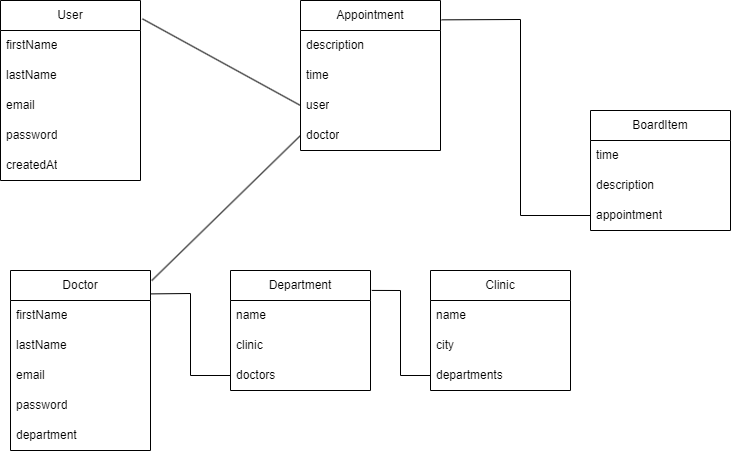

The diagram above was exported from draw.io. Its source (the exported page's mxGraphModel, read from the mxfile embedded in the PNG):
<mxGraphModel dx="1444" dy="749" grid="1" gridSize="10" guides="1" tooltips="1" connect="1" arrows="1" fold="1" page="1" pageScale="1" pageWidth="1600" pageHeight="900" math="0" shadow="0">
  <root>
    <mxCell id="0" />
    <mxCell id="1" parent="0" />
    <mxCell id="gkZir1Q-LJHSdrEj4E6u-1" value="User" style="swimlane;fontStyle=0;childLayout=stackLayout;horizontal=1;startSize=30;horizontalStack=0;resizeParent=1;resizeParentMax=0;resizeLast=0;collapsible=1;marginBottom=0;whiteSpace=wrap;html=1;" vertex="1" parent="1">
      <mxGeometry x="170" y="80" width="140" height="180" as="geometry" />
    </mxCell>
    <mxCell id="gkZir1Q-LJHSdrEj4E6u-2" value="firstName" style="text;strokeColor=none;fillColor=none;align=left;verticalAlign=middle;spacingLeft=4;spacingRight=4;overflow=hidden;points=[[0,0.5],[1,0.5]];portConstraint=eastwest;rotatable=0;whiteSpace=wrap;html=1;" vertex="1" parent="gkZir1Q-LJHSdrEj4E6u-1">
      <mxGeometry y="30" width="140" height="30" as="geometry" />
    </mxCell>
    <mxCell id="gkZir1Q-LJHSdrEj4E6u-3" value="lastName" style="text;strokeColor=none;fillColor=none;align=left;verticalAlign=middle;spacingLeft=4;spacingRight=4;overflow=hidden;points=[[0,0.5],[1,0.5]];portConstraint=eastwest;rotatable=0;whiteSpace=wrap;html=1;" vertex="1" parent="gkZir1Q-LJHSdrEj4E6u-1">
      <mxGeometry y="60" width="140" height="30" as="geometry" />
    </mxCell>
    <mxCell id="gkZir1Q-LJHSdrEj4E6u-4" value="email" style="text;strokeColor=none;fillColor=none;align=left;verticalAlign=middle;spacingLeft=4;spacingRight=4;overflow=hidden;points=[[0,0.5],[1,0.5]];portConstraint=eastwest;rotatable=0;whiteSpace=wrap;html=1;" vertex="1" parent="gkZir1Q-LJHSdrEj4E6u-1">
      <mxGeometry y="90" width="140" height="30" as="geometry" />
    </mxCell>
    <mxCell id="gkZir1Q-LJHSdrEj4E6u-6" value="password" style="text;strokeColor=none;fillColor=none;align=left;verticalAlign=middle;spacingLeft=4;spacingRight=4;overflow=hidden;points=[[0,0.5],[1,0.5]];portConstraint=eastwest;rotatable=0;whiteSpace=wrap;html=1;" vertex="1" parent="gkZir1Q-LJHSdrEj4E6u-1">
      <mxGeometry y="120" width="140" height="30" as="geometry" />
    </mxCell>
    <mxCell id="gkZir1Q-LJHSdrEj4E6u-7" value="createdAt" style="text;strokeColor=none;fillColor=none;align=left;verticalAlign=middle;spacingLeft=4;spacingRight=4;overflow=hidden;points=[[0,0.5],[1,0.5]];portConstraint=eastwest;rotatable=0;whiteSpace=wrap;html=1;" vertex="1" parent="gkZir1Q-LJHSdrEj4E6u-1">
      <mxGeometry y="150" width="140" height="30" as="geometry" />
    </mxCell>
    <mxCell id="gkZir1Q-LJHSdrEj4E6u-8" value="Doctor" style="swimlane;fontStyle=0;childLayout=stackLayout;horizontal=1;startSize=30;horizontalStack=0;resizeParent=1;resizeParentMax=0;resizeLast=0;collapsible=1;marginBottom=0;whiteSpace=wrap;html=1;" vertex="1" parent="1">
      <mxGeometry x="180" y="350" width="140" height="180" as="geometry" />
    </mxCell>
    <mxCell id="gkZir1Q-LJHSdrEj4E6u-9" value="firstName" style="text;strokeColor=none;fillColor=none;align=left;verticalAlign=middle;spacingLeft=4;spacingRight=4;overflow=hidden;points=[[0,0.5],[1,0.5]];portConstraint=eastwest;rotatable=0;whiteSpace=wrap;html=1;" vertex="1" parent="gkZir1Q-LJHSdrEj4E6u-8">
      <mxGeometry y="30" width="140" height="30" as="geometry" />
    </mxCell>
    <mxCell id="gkZir1Q-LJHSdrEj4E6u-10" value="lastName" style="text;strokeColor=none;fillColor=none;align=left;verticalAlign=middle;spacingLeft=4;spacingRight=4;overflow=hidden;points=[[0,0.5],[1,0.5]];portConstraint=eastwest;rotatable=0;whiteSpace=wrap;html=1;" vertex="1" parent="gkZir1Q-LJHSdrEj4E6u-8">
      <mxGeometry y="60" width="140" height="30" as="geometry" />
    </mxCell>
    <mxCell id="gkZir1Q-LJHSdrEj4E6u-11" value="email" style="text;strokeColor=none;fillColor=none;align=left;verticalAlign=middle;spacingLeft=4;spacingRight=4;overflow=hidden;points=[[0,0.5],[1,0.5]];portConstraint=eastwest;rotatable=0;whiteSpace=wrap;html=1;" vertex="1" parent="gkZir1Q-LJHSdrEj4E6u-8">
      <mxGeometry y="90" width="140" height="30" as="geometry" />
    </mxCell>
    <mxCell id="gkZir1Q-LJHSdrEj4E6u-12" value="password" style="text;strokeColor=none;fillColor=none;align=left;verticalAlign=middle;spacingLeft=4;spacingRight=4;overflow=hidden;points=[[0,0.5],[1,0.5]];portConstraint=eastwest;rotatable=0;whiteSpace=wrap;html=1;" vertex="1" parent="gkZir1Q-LJHSdrEj4E6u-8">
      <mxGeometry y="120" width="140" height="30" as="geometry" />
    </mxCell>
    <mxCell id="gkZir1Q-LJHSdrEj4E6u-13" value="department" style="text;strokeColor=none;fillColor=none;align=left;verticalAlign=middle;spacingLeft=4;spacingRight=4;overflow=hidden;points=[[0,0.5],[1,0.5]];portConstraint=eastwest;rotatable=0;whiteSpace=wrap;html=1;" vertex="1" parent="gkZir1Q-LJHSdrEj4E6u-8">
      <mxGeometry y="150" width="140" height="30" as="geometry" />
    </mxCell>
    <mxCell id="gkZir1Q-LJHSdrEj4E6u-14" value="Department" style="swimlane;fontStyle=0;childLayout=stackLayout;horizontal=1;startSize=30;horizontalStack=0;resizeParent=1;resizeParentMax=0;resizeLast=0;collapsible=1;marginBottom=0;whiteSpace=wrap;html=1;" vertex="1" parent="1">
      <mxGeometry x="400" y="350" width="140" height="120" as="geometry" />
    </mxCell>
    <mxCell id="gkZir1Q-LJHSdrEj4E6u-15" value="name" style="text;strokeColor=none;fillColor=none;align=left;verticalAlign=middle;spacingLeft=4;spacingRight=4;overflow=hidden;points=[[0,0.5],[1,0.5]];portConstraint=eastwest;rotatable=0;whiteSpace=wrap;html=1;" vertex="1" parent="gkZir1Q-LJHSdrEj4E6u-14">
      <mxGeometry y="30" width="140" height="30" as="geometry" />
    </mxCell>
    <mxCell id="gkZir1Q-LJHSdrEj4E6u-16" value="clinic" style="text;strokeColor=none;fillColor=none;align=left;verticalAlign=middle;spacingLeft=4;spacingRight=4;overflow=hidden;points=[[0,0.5],[1,0.5]];portConstraint=eastwest;rotatable=0;whiteSpace=wrap;html=1;" vertex="1" parent="gkZir1Q-LJHSdrEj4E6u-14">
      <mxGeometry y="60" width="140" height="30" as="geometry" />
    </mxCell>
    <mxCell id="gkZir1Q-LJHSdrEj4E6u-17" value="doctors" style="text;strokeColor=none;fillColor=none;align=left;verticalAlign=middle;spacingLeft=4;spacingRight=4;overflow=hidden;points=[[0,0.5],[1,0.5]];portConstraint=eastwest;rotatable=0;whiteSpace=wrap;html=1;" vertex="1" parent="gkZir1Q-LJHSdrEj4E6u-14">
      <mxGeometry y="90" width="140" height="30" as="geometry" />
    </mxCell>
    <mxCell id="gkZir1Q-LJHSdrEj4E6u-18" value="Clinic" style="swimlane;fontStyle=0;childLayout=stackLayout;horizontal=1;startSize=30;horizontalStack=0;resizeParent=1;resizeParentMax=0;resizeLast=0;collapsible=1;marginBottom=0;whiteSpace=wrap;html=1;" vertex="1" parent="1">
      <mxGeometry x="600" y="350" width="140" height="120" as="geometry" />
    </mxCell>
    <mxCell id="gkZir1Q-LJHSdrEj4E6u-19" value="name" style="text;strokeColor=none;fillColor=none;align=left;verticalAlign=middle;spacingLeft=4;spacingRight=4;overflow=hidden;points=[[0,0.5],[1,0.5]];portConstraint=eastwest;rotatable=0;whiteSpace=wrap;html=1;" vertex="1" parent="gkZir1Q-LJHSdrEj4E6u-18">
      <mxGeometry y="30" width="140" height="30" as="geometry" />
    </mxCell>
    <mxCell id="gkZir1Q-LJHSdrEj4E6u-20" value="city" style="text;strokeColor=none;fillColor=none;align=left;verticalAlign=middle;spacingLeft=4;spacingRight=4;overflow=hidden;points=[[0,0.5],[1,0.5]];portConstraint=eastwest;rotatable=0;whiteSpace=wrap;html=1;" vertex="1" parent="gkZir1Q-LJHSdrEj4E6u-18">
      <mxGeometry y="60" width="140" height="30" as="geometry" />
    </mxCell>
    <mxCell id="gkZir1Q-LJHSdrEj4E6u-21" value="departments" style="text;strokeColor=none;fillColor=none;align=left;verticalAlign=middle;spacingLeft=4;spacingRight=4;overflow=hidden;points=[[0,0.5],[1,0.5]];portConstraint=eastwest;rotatable=0;whiteSpace=wrap;html=1;" vertex="1" parent="gkZir1Q-LJHSdrEj4E6u-18">
      <mxGeometry y="90" width="140" height="30" as="geometry" />
    </mxCell>
    <mxCell id="gkZir1Q-LJHSdrEj4E6u-22" value="Appointment" style="swimlane;fontStyle=0;childLayout=stackLayout;horizontal=1;startSize=30;horizontalStack=0;resizeParent=1;resizeParentMax=0;resizeLast=0;collapsible=1;marginBottom=0;whiteSpace=wrap;html=1;" vertex="1" parent="1">
      <mxGeometry x="470" y="80" width="140" height="150" as="geometry" />
    </mxCell>
    <mxCell id="gkZir1Q-LJHSdrEj4E6u-23" value="description" style="text;strokeColor=none;fillColor=none;align=left;verticalAlign=middle;spacingLeft=4;spacingRight=4;overflow=hidden;points=[[0,0.5],[1,0.5]];portConstraint=eastwest;rotatable=0;whiteSpace=wrap;html=1;" vertex="1" parent="gkZir1Q-LJHSdrEj4E6u-22">
      <mxGeometry y="30" width="140" height="30" as="geometry" />
    </mxCell>
    <mxCell id="gkZir1Q-LJHSdrEj4E6u-24" value="time" style="text;strokeColor=none;fillColor=none;align=left;verticalAlign=middle;spacingLeft=4;spacingRight=4;overflow=hidden;points=[[0,0.5],[1,0.5]];portConstraint=eastwest;rotatable=0;whiteSpace=wrap;html=1;" vertex="1" parent="gkZir1Q-LJHSdrEj4E6u-22">
      <mxGeometry y="60" width="140" height="30" as="geometry" />
    </mxCell>
    <mxCell id="gkZir1Q-LJHSdrEj4E6u-25" value="user" style="text;strokeColor=none;fillColor=none;align=left;verticalAlign=middle;spacingLeft=4;spacingRight=4;overflow=hidden;points=[[0,0.5],[1,0.5]];portConstraint=eastwest;rotatable=0;whiteSpace=wrap;html=1;" vertex="1" parent="gkZir1Q-LJHSdrEj4E6u-22">
      <mxGeometry y="90" width="140" height="30" as="geometry" />
    </mxCell>
    <mxCell id="gkZir1Q-LJHSdrEj4E6u-30" value="doctor" style="text;strokeColor=none;fillColor=none;align=left;verticalAlign=middle;spacingLeft=4;spacingRight=4;overflow=hidden;points=[[0,0.5],[1,0.5]];portConstraint=eastwest;rotatable=0;whiteSpace=wrap;html=1;" vertex="1" parent="gkZir1Q-LJHSdrEj4E6u-22">
      <mxGeometry y="120" width="140" height="30" as="geometry" />
    </mxCell>
    <mxCell id="gkZir1Q-LJHSdrEj4E6u-26" value="BoardItem" style="swimlane;fontStyle=0;childLayout=stackLayout;horizontal=1;startSize=30;horizontalStack=0;resizeParent=1;resizeParentMax=0;resizeLast=0;collapsible=1;marginBottom=0;whiteSpace=wrap;html=1;" vertex="1" parent="1">
      <mxGeometry x="760" y="190" width="140" height="120" as="geometry" />
    </mxCell>
    <mxCell id="gkZir1Q-LJHSdrEj4E6u-27" value="time" style="text;strokeColor=none;fillColor=none;align=left;verticalAlign=middle;spacingLeft=4;spacingRight=4;overflow=hidden;points=[[0,0.5],[1,0.5]];portConstraint=eastwest;rotatable=0;whiteSpace=wrap;html=1;" vertex="1" parent="gkZir1Q-LJHSdrEj4E6u-26">
      <mxGeometry y="30" width="140" height="30" as="geometry" />
    </mxCell>
    <mxCell id="gkZir1Q-LJHSdrEj4E6u-28" value="description" style="text;strokeColor=none;fillColor=none;align=left;verticalAlign=middle;spacingLeft=4;spacingRight=4;overflow=hidden;points=[[0,0.5],[1,0.5]];portConstraint=eastwest;rotatable=0;whiteSpace=wrap;html=1;" vertex="1" parent="gkZir1Q-LJHSdrEj4E6u-26">
      <mxGeometry y="60" width="140" height="30" as="geometry" />
    </mxCell>
    <mxCell id="gkZir1Q-LJHSdrEj4E6u-31" value="appointment" style="text;strokeColor=none;fillColor=none;align=left;verticalAlign=middle;spacingLeft=4;spacingRight=4;overflow=hidden;points=[[0,0.5],[1,0.5]];portConstraint=eastwest;rotatable=0;whiteSpace=wrap;html=1;" vertex="1" parent="gkZir1Q-LJHSdrEj4E6u-26">
      <mxGeometry y="90" width="140" height="30" as="geometry" />
    </mxCell>
    <mxCell id="gkZir1Q-LJHSdrEj4E6u-32" value="" style="endArrow=none;html=1;rounded=0;entryX=0;entryY=0.5;entryDx=0;entryDy=0;exitX=1.008;exitY=0.129;exitDx=0;exitDy=0;exitPerimeter=0;" edge="1" parent="1" source="gkZir1Q-LJHSdrEj4E6u-22" target="gkZir1Q-LJHSdrEj4E6u-31">
      <mxGeometry width="50" height="50" relative="1" as="geometry">
        <mxPoint x="520" y="340" as="sourcePoint" />
        <mxPoint x="570" y="290" as="targetPoint" />
        <Array as="points">
          <mxPoint x="690" y="99" />
          <mxPoint x="690" y="295" />
        </Array>
      </mxGeometry>
    </mxCell>
    <mxCell id="gkZir1Q-LJHSdrEj4E6u-33" value="" style="endArrow=none;html=1;rounded=0;entryX=0;entryY=0.5;entryDx=0;entryDy=0;exitX=1.009;exitY=0.166;exitDx=0;exitDy=0;exitPerimeter=0;" edge="1" parent="1" source="gkZir1Q-LJHSdrEj4E6u-14" target="gkZir1Q-LJHSdrEj4E6u-21">
      <mxGeometry width="50" height="50" relative="1" as="geometry">
        <mxPoint x="400" y="340" as="sourcePoint" />
        <mxPoint x="450" y="290" as="targetPoint" />
        <Array as="points">
          <mxPoint x="570" y="370" />
          <mxPoint x="570" y="455" />
        </Array>
      </mxGeometry>
    </mxCell>
    <mxCell id="gkZir1Q-LJHSdrEj4E6u-34" value="" style="endArrow=none;html=1;rounded=0;exitX=1.005;exitY=0.13;exitDx=0;exitDy=0;exitPerimeter=0;entryX=0;entryY=0.5;entryDx=0;entryDy=0;" edge="1" parent="1" source="gkZir1Q-LJHSdrEj4E6u-8" target="gkZir1Q-LJHSdrEj4E6u-17">
      <mxGeometry width="50" height="50" relative="1" as="geometry">
        <mxPoint x="360" y="340" as="sourcePoint" />
        <mxPoint x="410" y="290" as="targetPoint" />
        <Array as="points">
          <mxPoint x="360" y="373" />
          <mxPoint x="360" y="455" />
        </Array>
      </mxGeometry>
    </mxCell>
    <mxCell id="gkZir1Q-LJHSdrEj4E6u-35" value="" style="endArrow=none;html=1;rounded=0;exitX=1.009;exitY=0.056;exitDx=0;exitDy=0;exitPerimeter=0;entryX=0;entryY=0.5;entryDx=0;entryDy=0;" edge="1" parent="1" source="gkZir1Q-LJHSdrEj4E6u-8" target="gkZir1Q-LJHSdrEj4E6u-30">
      <mxGeometry width="50" height="50" relative="1" as="geometry">
        <mxPoint x="360" y="310" as="sourcePoint" />
        <mxPoint x="410" y="260" as="targetPoint" />
      </mxGeometry>
    </mxCell>
    <mxCell id="gkZir1Q-LJHSdrEj4E6u-36" value="" style="endArrow=none;html=1;rounded=0;exitX=1.014;exitY=0.102;exitDx=0;exitDy=0;exitPerimeter=0;entryX=0;entryY=0.5;entryDx=0;entryDy=0;" edge="1" parent="1" source="gkZir1Q-LJHSdrEj4E6u-1" target="gkZir1Q-LJHSdrEj4E6u-25">
      <mxGeometry width="50" height="50" relative="1" as="geometry">
        <mxPoint x="370" y="310" as="sourcePoint" />
        <mxPoint x="420" y="260" as="targetPoint" />
      </mxGeometry>
    </mxCell>
  </root>
</mxGraphModel>